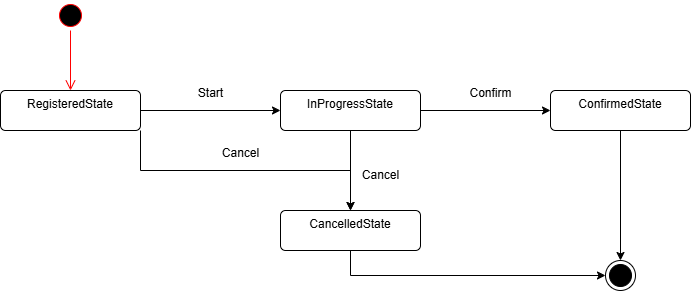

The diagram above was exported from draw.io. Its source (the exported page's mxGraphModel, read from the mxfile embedded in the PNG):
<mxGraphModel dx="1414" dy="842" grid="1" gridSize="10" guides="1" tooltips="1" connect="1" arrows="1" fold="1" page="1" pageScale="1" pageWidth="850" pageHeight="1100" math="0" shadow="0">
  <root>
    <mxCell id="0" />
    <mxCell id="1" parent="0" />
    <mxCell id="_Au1BsYFDO3Aq5N0IRuI-1" parent="1" style="ellipse;html=1;shape=endState;fillColor=strokeColor;" value="" vertex="1">
      <mxGeometry height="30" width="30" x="665" y="420" as="geometry" />
    </mxCell>
    <mxCell id="_Au1BsYFDO3Aq5N0IRuI-11" edge="1" parent="1" source="_Au1BsYFDO3Aq5N0IRuI-4" style="edgeStyle=orthogonalEdgeStyle;rounded=0;orthogonalLoop=1;jettySize=auto;html=1;exitX=1;exitY=0.5;exitDx=0;exitDy=0;" target="_Au1BsYFDO3Aq5N0IRuI-8">
      <mxGeometry relative="1" as="geometry" />
    </mxCell>
    <mxCell id="_Au1BsYFDO3Aq5N0IRuI-12" edge="1" parent="1" source="_Au1BsYFDO3Aq5N0IRuI-4" style="edgeStyle=orthogonalEdgeStyle;rounded=0;orthogonalLoop=1;jettySize=auto;html=1;exitX=1;exitY=1;exitDx=0;exitDy=0;" target="_Au1BsYFDO3Aq5N0IRuI-7">
      <mxGeometry relative="1" as="geometry" />
    </mxCell>
    <mxCell id="_Au1BsYFDO3Aq5N0IRuI-4" parent="1" style="html=1;align=center;verticalAlign=top;rounded=1;absoluteArcSize=1;arcSize=10;dashed=0;whiteSpace=wrap;" value="RegisteredState" vertex="1">
      <mxGeometry height="40" width="140" x="60" y="250" as="geometry" />
    </mxCell>
    <mxCell id="_Au1BsYFDO3Aq5N0IRuI-5" parent="1" style="ellipse;html=1;shape=startState;fillColor=#000000;strokeColor=#ff0000;" value="" vertex="1">
      <mxGeometry height="30" width="30" x="115" y="160" as="geometry" />
    </mxCell>
    <mxCell id="_Au1BsYFDO3Aq5N0IRuI-6" edge="1" parent="1" source="_Au1BsYFDO3Aq5N0IRuI-5" style="edgeStyle=orthogonalEdgeStyle;html=1;verticalAlign=bottom;endArrow=open;endSize=8;strokeColor=#ff0000;rounded=0;" value="">
      <mxGeometry relative="1" as="geometry">
        <mxPoint x="130" y="250" as="targetPoint" />
      </mxGeometry>
    </mxCell>
    <mxCell id="_Au1BsYFDO3Aq5N0IRuI-15" edge="1" parent="1" source="_Au1BsYFDO3Aq5N0IRuI-7" style="edgeStyle=orthogonalEdgeStyle;rounded=0;orthogonalLoop=1;jettySize=auto;html=1;exitX=0.5;exitY=1;exitDx=0;exitDy=0;entryX=0;entryY=0.5;entryDx=0;entryDy=0;" target="_Au1BsYFDO3Aq5N0IRuI-1">
      <mxGeometry relative="1" as="geometry" />
    </mxCell>
    <mxCell id="_Au1BsYFDO3Aq5N0IRuI-7" parent="1" style="html=1;align=center;verticalAlign=top;rounded=1;absoluteArcSize=1;arcSize=10;dashed=0;whiteSpace=wrap;" value="CancelledState" vertex="1">
      <mxGeometry height="40" width="140" x="340" y="370" as="geometry" />
    </mxCell>
    <mxCell id="_Au1BsYFDO3Aq5N0IRuI-13" edge="1" parent="1" source="_Au1BsYFDO3Aq5N0IRuI-8" style="edgeStyle=orthogonalEdgeStyle;rounded=0;orthogonalLoop=1;jettySize=auto;html=1;exitX=1;exitY=0.5;exitDx=0;exitDy=0;entryX=0;entryY=0.5;entryDx=0;entryDy=0;" target="_Au1BsYFDO3Aq5N0IRuI-9">
      <mxGeometry relative="1" as="geometry" />
    </mxCell>
    <mxCell id="_Au1BsYFDO3Aq5N0IRuI-14" edge="1" parent="1" source="_Au1BsYFDO3Aq5N0IRuI-8" style="edgeStyle=orthogonalEdgeStyle;rounded=0;orthogonalLoop=1;jettySize=auto;html=1;exitX=0.5;exitY=1;exitDx=0;exitDy=0;entryX=0.5;entryY=0;entryDx=0;entryDy=0;" target="_Au1BsYFDO3Aq5N0IRuI-7">
      <mxGeometry relative="1" as="geometry">
        <mxPoint x="410" y="360" as="targetPoint" />
      </mxGeometry>
    </mxCell>
    <mxCell id="_Au1BsYFDO3Aq5N0IRuI-8" parent="1" style="html=1;align=center;verticalAlign=top;rounded=1;absoluteArcSize=1;arcSize=10;dashed=0;whiteSpace=wrap;" value="InProgressState" vertex="1">
      <mxGeometry height="40" width="140" x="340" y="250" as="geometry" />
    </mxCell>
    <mxCell id="_Au1BsYFDO3Aq5N0IRuI-16" edge="1" parent="1" source="_Au1BsYFDO3Aq5N0IRuI-9" style="edgeStyle=orthogonalEdgeStyle;rounded=0;orthogonalLoop=1;jettySize=auto;html=1;exitX=0.5;exitY=1;exitDx=0;exitDy=0;entryX=0.5;entryY=0;entryDx=0;entryDy=0;" target="_Au1BsYFDO3Aq5N0IRuI-1">
      <mxGeometry relative="1" as="geometry" />
    </mxCell>
    <mxCell id="_Au1BsYFDO3Aq5N0IRuI-9" parent="1" style="html=1;align=center;verticalAlign=top;rounded=1;absoluteArcSize=1;arcSize=10;dashed=0;whiteSpace=wrap;" value="ConfirmedState" vertex="1">
      <mxGeometry height="40" width="140" x="610" y="250" as="geometry" />
    </mxCell>
    <mxCell id="k0uCn250KflxwUtDehyR-1" parent="1" style="text;align=center;fontStyle=1;verticalAlign=middle;spacingLeft=3;spacingRight=3;strokeColor=none;rotatable=0;points=[[0,0.5],[1,0.5]];portConstraint=eastwest;html=1;" value="&lt;span style=&quot;font-weight: normal;&quot;&gt;Start&lt;/span&gt;" vertex="1">
      <mxGeometry height="26" width="80" x="230" y="240" as="geometry" />
    </mxCell>
    <mxCell id="k0uCn250KflxwUtDehyR-2" parent="1" style="text;align=center;fontStyle=1;verticalAlign=middle;spacingLeft=3;spacingRight=3;strokeColor=none;rotatable=0;points=[[0,0.5],[1,0.5]];portConstraint=eastwest;html=1;" value="&lt;span style=&quot;font-weight: normal;&quot;&gt;Cancel&lt;/span&gt;" vertex="1">
      <mxGeometry height="26" width="80" x="260" y="300" as="geometry" />
    </mxCell>
    <mxCell id="k0uCn250KflxwUtDehyR-3" parent="1" style="text;align=center;fontStyle=1;verticalAlign=middle;spacingLeft=3;spacingRight=3;strokeColor=none;rotatable=0;points=[[0,0.5],[1,0.5]];portConstraint=eastwest;html=1;" value="&lt;span style=&quot;font-weight: normal;&quot;&gt;Confirm&lt;/span&gt;" vertex="1">
      <mxGeometry height="26" width="80" x="510" y="240" as="geometry" />
    </mxCell>
    <mxCell id="k0uCn250KflxwUtDehyR-5" parent="1" style="text;align=center;fontStyle=1;verticalAlign=middle;spacingLeft=3;spacingRight=3;strokeColor=none;rotatable=0;points=[[0,0.5],[1,0.5]];portConstraint=eastwest;html=1;" value="&lt;span style=&quot;font-weight: normal;&quot;&gt;Cancel&lt;/span&gt;" vertex="1">
      <mxGeometry height="30" width="60" x="410" y="320" as="geometry" />
    </mxCell>
  </root>
</mxGraphModel>